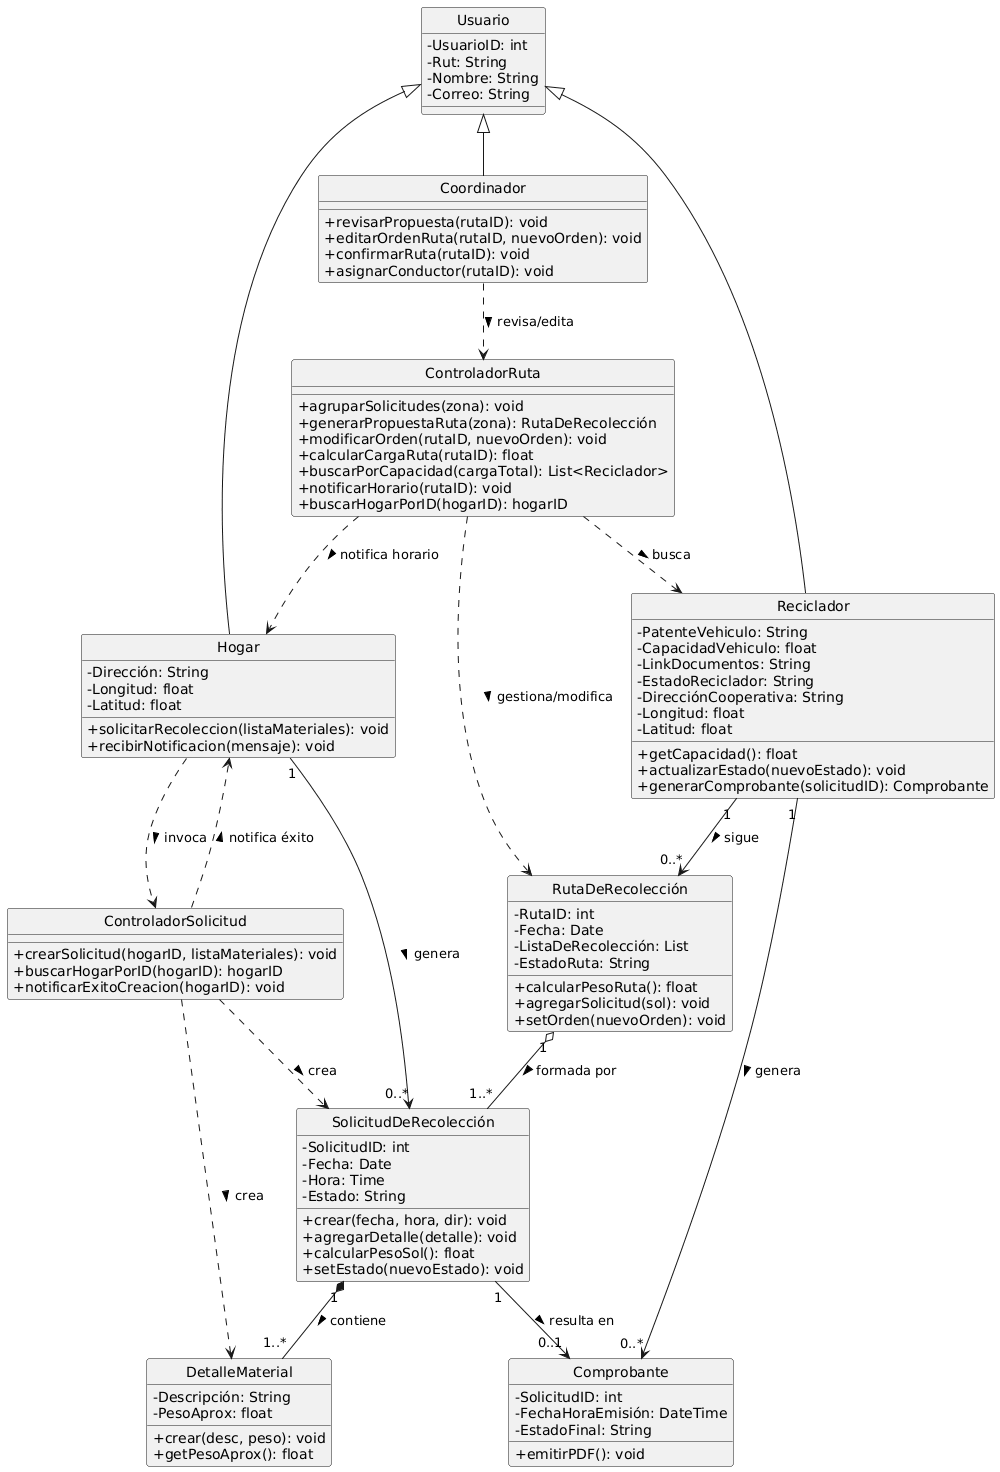

The diagram above was rendered by PlantUML. Its source (embedded in the PNG):
@startuml
skinparam classAttributeIconSize 0
skinparam linestyle ortho
hide circle

class Usuario {
  - UsuarioID: int
  - Rut: String
  - Nombre: String
  - Correo: String
}

class Hogar {
  - Dirección: String
  - Longitud: float
  - Latitud: float
  + solicitarRecoleccion(listaMateriales): void
  + recibirNotificacion(mensaje): void
}

class Reciclador {
  - PatenteVehiculo: String
  - CapacidadVehiculo: float
  - LinkDocumentos: String
  - EstadoReciclador: String
  - DirecciónCooperativa: String
  - Longitud: float
  - Latitud: float
  + getCapacidad(): float
  + actualizarEstado(nuevoEstado): void
  + generarComprobante(solicitudID): Comprobante
}

class Coordinador {
  + revisarPropuesta(rutaID): void
  + editarOrdenRuta(rutaID, nuevoOrden): void
  + confirmarRuta(rutaID): void
  + asignarConductor(rutaID): void
}

Usuario <|-- Hogar
Usuario <|-- Reciclador
Usuario <|-- Coordinador

class ControladorSolicitud {
  + crearSolicitud(hogarID, listaMateriales): void
  + buscarHogarPorID(hogarID): hogarID
  + notificarExitoCreacion(hogarID): void
}

class ControladorRuta {
  + agruparSolicitudes(zona): void
  + generarPropuestaRuta(zona): RutaDeRecolección
  + modificarOrden(rutaID, nuevoOrden): void
  + calcularCargaRuta(rutaID): float
  + buscarPorCapacidad(cargaTotal): List<Reciclador>
  + notificarHorario(rutaID): void
  + buscarHogarPorID(hogarID): hogarID
}

class SolicitudDeRecolección {
  - SolicitudID: int
  - Fecha: Date
  - Hora: Time
  - Estado: String
  + crear(fecha, hora, dir): void
  + agregarDetalle(detalle): void
  + calcularPesoSol(): float
  + setEstado(nuevoEstado): void
}

class DetalleMaterial {
  - Descripción: String
  - PesoAprox: float
  + crear(desc, peso): void
  + getPesoAprox(): float
}

class RutaDeRecolección {
  - RutaID: int
  - Fecha: Date
  - ListaDeRecolección: List
  - EstadoRuta: String
  + calcularPesoRuta(): float
  + agregarSolicitud(sol): void
  + setOrden(nuevoOrden): void
}

class Comprobante {
  - SolicitudID: int
  - FechaHoraEmisión: DateTime
  - EstadoFinal: String
  + emitirPDF(): void
}

Hogar ..> ControladorSolicitud : invoca >
ControladorSolicitud ..> Hogar : notifica éxito >
ControladorRuta ..> Hogar : notifica horario >

ControladorSolicitud ..> SolicitudDeRecolección : crea >
ControladorSolicitud ..> DetalleMaterial : crea >

Coordinador ..> ControladorRuta : revisa/edita >
ControladorRuta ..> RutaDeRecolección : gestiona/modifica >
ControladorRuta ..> Reciclador : busca >

SolicitudDeRecolección "1" *-- "1..*" DetalleMaterial : contiene >
RutaDeRecolección "1" o-- "1..*" SolicitudDeRecolección : formada por >

Hogar "1" --> "0..*" SolicitudDeRecolección : genera >
Reciclador "1" --> "0..*" RutaDeRecolección : sigue >

Reciclador "1" --> "0..*" Comprobante : genera >
SolicitudDeRecolección "1" --> "0..1" Comprobante : resulta en >
@enduml